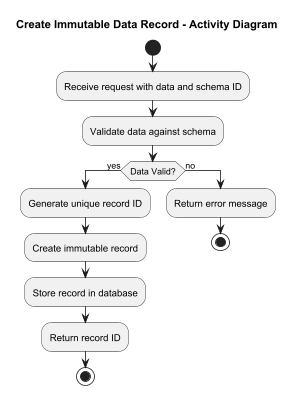

The diagram above was rendered by PlantUML. Its source (embedded in the PNG):
@startuml
title Create Immutable Data Record - Activity Diagram

start
:Receive request with data and schema ID;
:Validate data against schema;
if (Data Valid?) then (yes)
  :Generate unique record ID;
  :Create immutable record;
  :Store record in database;
  :Return record ID;
  stop
else (no)
  :Return error message;
  stop
endif
@enduml